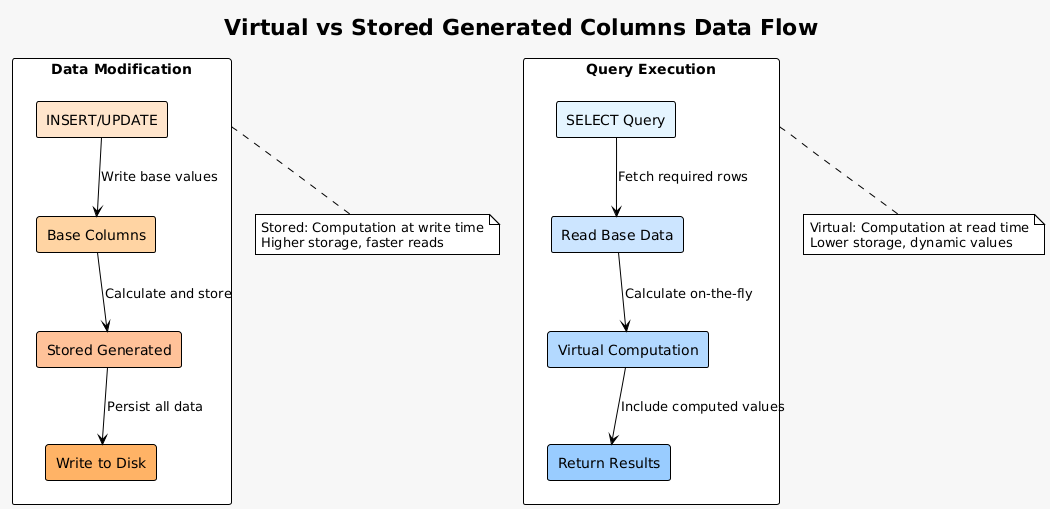

The diagram above was rendered by PlantUML. Its source (embedded in the PNG):
@startuml
!theme plain
skinparam backgroundColor #F7F7F7

title Virtual vs Stored Generated Columns Data Flow

rectangle "Data Modification" {
  rectangle "INSERT/UPDATE" as IU #FFE5CC
  rectangle "Base Columns" as BC #FFD4A3
  rectangle "Stored Generated" as SG #FFC299
  rectangle "Write to Disk" as WD #FFB366
  
  IU --> BC : Write base values
  BC --> SG : Calculate and store
  SG --> WD : Persist all data
}

rectangle "Query Execution" {
  rectangle "SELECT Query" as SQ #E5F5FF
  rectangle "Read Base Data" as RBD #CCE5FF
  rectangle "Virtual Computation" as VC #B3D9FF
  rectangle "Return Results" as RR #99CCFF
  
  SQ --> RBD : Fetch required rows
  RBD --> VC : Calculate on-the-fly
  VC --> RR : Include computed values
}

note bottom of "Data Modification" : Stored: Computation at write time\nHigher storage, faster reads

note bottom of "Query Execution" : Virtual: Computation at read time\nLower storage, dynamic values
@enduml